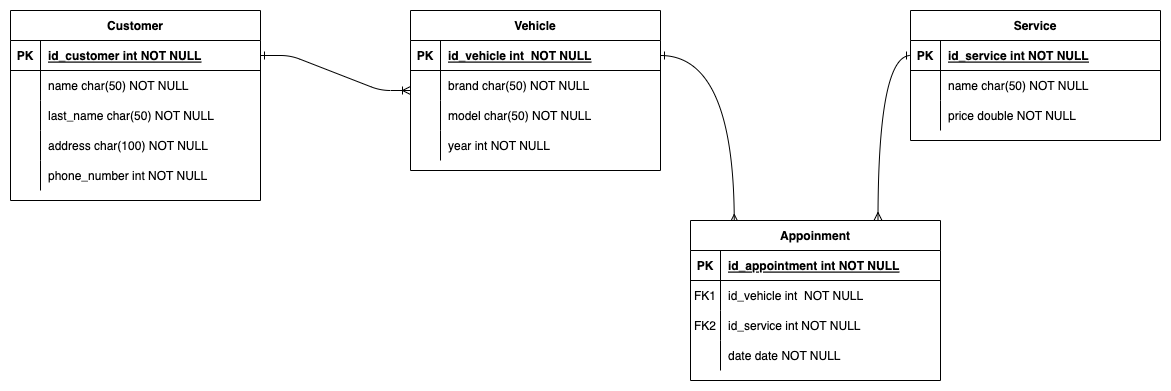

The diagram above was exported from draw.io. Its source (the exported page's mxGraphModel, read from the mxfile embedded in the PNG):
<mxGraphModel dx="1826" dy="737" grid="1" gridSize="10" guides="1" tooltips="1" connect="1" arrows="1" fold="1" page="0" pageScale="1" pageWidth="850" pageHeight="1100" math="0" shadow="0" extFonts="Permanent Marker^https://fonts.googleapis.com/css?family=Permanent+Marker">
  <root>
    <mxCell id="0" />
    <mxCell id="1" parent="0" />
    <mxCell id="C-vyLk0tnHw3VtMMgP7b-1" value="" style="edgeStyle=entityRelationEdgeStyle;endArrow=ERoneToMany;startArrow=ERone;endFill=0;startFill=0;" parent="1" source="C-vyLk0tnHw3VtMMgP7b-24" target="A3ra0cipaqONoZ0i-O64-1" edge="1">
      <mxGeometry width="100" height="100" relative="1" as="geometry">
        <mxPoint x="340" y="720" as="sourcePoint" />
        <mxPoint x="440" y="620" as="targetPoint" />
      </mxGeometry>
    </mxCell>
    <mxCell id="C-vyLk0tnHw3VtMMgP7b-2" value="Service" style="shape=table;startSize=30;container=1;collapsible=1;childLayout=tableLayout;fixedRows=1;rowLines=0;fontStyle=1;align=center;resizeLast=1;" parent="1" vertex="1">
      <mxGeometry x="820" y="60" width="250" height="130" as="geometry" />
    </mxCell>
    <mxCell id="C-vyLk0tnHw3VtMMgP7b-3" value="" style="shape=partialRectangle;collapsible=0;dropTarget=0;pointerEvents=0;fillColor=none;points=[[0,0.5],[1,0.5]];portConstraint=eastwest;top=0;left=0;right=0;bottom=1;" parent="C-vyLk0tnHw3VtMMgP7b-2" vertex="1">
      <mxGeometry y="30" width="250" height="30" as="geometry" />
    </mxCell>
    <mxCell id="C-vyLk0tnHw3VtMMgP7b-4" value="PK" style="shape=partialRectangle;overflow=hidden;connectable=0;fillColor=none;top=0;left=0;bottom=0;right=0;fontStyle=1;" parent="C-vyLk0tnHw3VtMMgP7b-3" vertex="1">
      <mxGeometry width="30" height="30" as="geometry">
        <mxRectangle width="30" height="30" as="alternateBounds" />
      </mxGeometry>
    </mxCell>
    <mxCell id="C-vyLk0tnHw3VtMMgP7b-5" value="id_service int NOT NULL " style="shape=partialRectangle;overflow=hidden;connectable=0;fillColor=none;top=0;left=0;bottom=0;right=0;align=left;spacingLeft=6;fontStyle=5;" parent="C-vyLk0tnHw3VtMMgP7b-3" vertex="1">
      <mxGeometry x="30" width="220" height="30" as="geometry">
        <mxRectangle width="220" height="30" as="alternateBounds" />
      </mxGeometry>
    </mxCell>
    <mxCell id="C-vyLk0tnHw3VtMMgP7b-6" value="" style="shape=partialRectangle;collapsible=0;dropTarget=0;pointerEvents=0;fillColor=none;points=[[0,0.5],[1,0.5]];portConstraint=eastwest;top=0;left=0;right=0;bottom=0;" parent="C-vyLk0tnHw3VtMMgP7b-2" vertex="1">
      <mxGeometry y="60" width="250" height="30" as="geometry" />
    </mxCell>
    <mxCell id="C-vyLk0tnHw3VtMMgP7b-7" value="" style="shape=partialRectangle;overflow=hidden;connectable=0;fillColor=none;top=0;left=0;bottom=0;right=0;" parent="C-vyLk0tnHw3VtMMgP7b-6" vertex="1">
      <mxGeometry width="30" height="30" as="geometry">
        <mxRectangle width="30" height="30" as="alternateBounds" />
      </mxGeometry>
    </mxCell>
    <mxCell id="C-vyLk0tnHw3VtMMgP7b-8" value="name char(50) NOT NULL" style="shape=partialRectangle;overflow=hidden;connectable=0;fillColor=none;top=0;left=0;bottom=0;right=0;align=left;spacingLeft=6;" parent="C-vyLk0tnHw3VtMMgP7b-6" vertex="1">
      <mxGeometry x="30" width="220" height="30" as="geometry">
        <mxRectangle width="220" height="30" as="alternateBounds" />
      </mxGeometry>
    </mxCell>
    <mxCell id="C-vyLk0tnHw3VtMMgP7b-9" value="" style="shape=partialRectangle;collapsible=0;dropTarget=0;pointerEvents=0;fillColor=none;points=[[0,0.5],[1,0.5]];portConstraint=eastwest;top=0;left=0;right=0;bottom=0;" parent="C-vyLk0tnHw3VtMMgP7b-2" vertex="1">
      <mxGeometry y="90" width="250" height="30" as="geometry" />
    </mxCell>
    <mxCell id="C-vyLk0tnHw3VtMMgP7b-10" value="" style="shape=partialRectangle;overflow=hidden;connectable=0;fillColor=none;top=0;left=0;bottom=0;right=0;" parent="C-vyLk0tnHw3VtMMgP7b-9" vertex="1">
      <mxGeometry width="30" height="30" as="geometry">
        <mxRectangle width="30" height="30" as="alternateBounds" />
      </mxGeometry>
    </mxCell>
    <mxCell id="C-vyLk0tnHw3VtMMgP7b-11" value="price double NOT NULL" style="shape=partialRectangle;overflow=hidden;connectable=0;fillColor=none;top=0;left=0;bottom=0;right=0;align=left;spacingLeft=6;" parent="C-vyLk0tnHw3VtMMgP7b-9" vertex="1">
      <mxGeometry x="30" width="220" height="30" as="geometry">
        <mxRectangle width="220" height="30" as="alternateBounds" />
      </mxGeometry>
    </mxCell>
    <mxCell id="C-vyLk0tnHw3VtMMgP7b-23" value="Customer" style="shape=table;startSize=30;container=1;collapsible=1;childLayout=tableLayout;fixedRows=1;rowLines=0;fontStyle=1;align=center;resizeLast=1;" parent="1" vertex="1">
      <mxGeometry x="-80" y="60" width="250" height="190" as="geometry" />
    </mxCell>
    <mxCell id="C-vyLk0tnHw3VtMMgP7b-24" value="" style="shape=partialRectangle;collapsible=0;dropTarget=0;pointerEvents=0;fillColor=none;points=[[0,0.5],[1,0.5]];portConstraint=eastwest;top=0;left=0;right=0;bottom=1;" parent="C-vyLk0tnHw3VtMMgP7b-23" vertex="1">
      <mxGeometry y="30" width="250" height="30" as="geometry" />
    </mxCell>
    <mxCell id="C-vyLk0tnHw3VtMMgP7b-25" value="PK" style="shape=partialRectangle;overflow=hidden;connectable=0;fillColor=none;top=0;left=0;bottom=0;right=0;fontStyle=1;" parent="C-vyLk0tnHw3VtMMgP7b-24" vertex="1">
      <mxGeometry width="30" height="30" as="geometry">
        <mxRectangle width="30" height="30" as="alternateBounds" />
      </mxGeometry>
    </mxCell>
    <mxCell id="C-vyLk0tnHw3VtMMgP7b-26" value="id_customer int NOT NULL " style="shape=partialRectangle;overflow=hidden;connectable=0;fillColor=none;top=0;left=0;bottom=0;right=0;align=left;spacingLeft=6;fontStyle=5;" parent="C-vyLk0tnHw3VtMMgP7b-24" vertex="1">
      <mxGeometry x="30" width="220" height="30" as="geometry">
        <mxRectangle width="220" height="30" as="alternateBounds" />
      </mxGeometry>
    </mxCell>
    <mxCell id="C-vyLk0tnHw3VtMMgP7b-27" value="" style="shape=partialRectangle;collapsible=0;dropTarget=0;pointerEvents=0;fillColor=none;points=[[0,0.5],[1,0.5]];portConstraint=eastwest;top=0;left=0;right=0;bottom=0;" parent="C-vyLk0tnHw3VtMMgP7b-23" vertex="1">
      <mxGeometry y="60" width="250" height="30" as="geometry" />
    </mxCell>
    <mxCell id="C-vyLk0tnHw3VtMMgP7b-28" value="" style="shape=partialRectangle;overflow=hidden;connectable=0;fillColor=none;top=0;left=0;bottom=0;right=0;" parent="C-vyLk0tnHw3VtMMgP7b-27" vertex="1">
      <mxGeometry width="30" height="30" as="geometry">
        <mxRectangle width="30" height="30" as="alternateBounds" />
      </mxGeometry>
    </mxCell>
    <mxCell id="C-vyLk0tnHw3VtMMgP7b-29" value="name char(50) NOT NULL" style="shape=partialRectangle;overflow=hidden;connectable=0;fillColor=none;top=0;left=0;bottom=0;right=0;align=left;spacingLeft=6;" parent="C-vyLk0tnHw3VtMMgP7b-27" vertex="1">
      <mxGeometry x="30" width="220" height="30" as="geometry">
        <mxRectangle width="220" height="30" as="alternateBounds" />
      </mxGeometry>
    </mxCell>
    <mxCell id="A3ra0cipaqONoZ0i-O64-20" style="shape=partialRectangle;collapsible=0;dropTarget=0;pointerEvents=0;fillColor=none;points=[[0,0.5],[1,0.5]];portConstraint=eastwest;top=0;left=0;right=0;bottom=0;" parent="C-vyLk0tnHw3VtMMgP7b-23" vertex="1">
      <mxGeometry y="90" width="250" height="30" as="geometry" />
    </mxCell>
    <mxCell id="A3ra0cipaqONoZ0i-O64-21" style="shape=partialRectangle;overflow=hidden;connectable=0;fillColor=none;top=0;left=0;bottom=0;right=0;" parent="A3ra0cipaqONoZ0i-O64-20" vertex="1">
      <mxGeometry width="30" height="30" as="geometry">
        <mxRectangle width="30" height="30" as="alternateBounds" />
      </mxGeometry>
    </mxCell>
    <mxCell id="A3ra0cipaqONoZ0i-O64-22" value="last_name char(50) NOT NULL" style="shape=partialRectangle;overflow=hidden;connectable=0;fillColor=none;top=0;left=0;bottom=0;right=0;align=left;spacingLeft=6;" parent="A3ra0cipaqONoZ0i-O64-20" vertex="1">
      <mxGeometry x="30" width="220" height="30" as="geometry">
        <mxRectangle width="220" height="30" as="alternateBounds" />
      </mxGeometry>
    </mxCell>
    <mxCell id="A3ra0cipaqONoZ0i-O64-23" style="shape=partialRectangle;collapsible=0;dropTarget=0;pointerEvents=0;fillColor=none;points=[[0,0.5],[1,0.5]];portConstraint=eastwest;top=0;left=0;right=0;bottom=0;" parent="C-vyLk0tnHw3VtMMgP7b-23" vertex="1">
      <mxGeometry y="120" width="250" height="30" as="geometry" />
    </mxCell>
    <mxCell id="A3ra0cipaqONoZ0i-O64-24" style="shape=partialRectangle;overflow=hidden;connectable=0;fillColor=none;top=0;left=0;bottom=0;right=0;" parent="A3ra0cipaqONoZ0i-O64-23" vertex="1">
      <mxGeometry width="30" height="30" as="geometry">
        <mxRectangle width="30" height="30" as="alternateBounds" />
      </mxGeometry>
    </mxCell>
    <mxCell id="A3ra0cipaqONoZ0i-O64-25" value="address char(100) NOT NULL" style="shape=partialRectangle;overflow=hidden;connectable=0;fillColor=none;top=0;left=0;bottom=0;right=0;align=left;spacingLeft=6;" parent="A3ra0cipaqONoZ0i-O64-23" vertex="1">
      <mxGeometry x="30" width="220" height="30" as="geometry">
        <mxRectangle width="220" height="30" as="alternateBounds" />
      </mxGeometry>
    </mxCell>
    <mxCell id="A3ra0cipaqONoZ0i-O64-26" style="shape=partialRectangle;collapsible=0;dropTarget=0;pointerEvents=0;fillColor=none;points=[[0,0.5],[1,0.5]];portConstraint=eastwest;top=0;left=0;right=0;bottom=0;" parent="C-vyLk0tnHw3VtMMgP7b-23" vertex="1">
      <mxGeometry y="150" width="250" height="30" as="geometry" />
    </mxCell>
    <mxCell id="A3ra0cipaqONoZ0i-O64-27" style="shape=partialRectangle;overflow=hidden;connectable=0;fillColor=none;top=0;left=0;bottom=0;right=0;" parent="A3ra0cipaqONoZ0i-O64-26" vertex="1">
      <mxGeometry width="30" height="30" as="geometry">
        <mxRectangle width="30" height="30" as="alternateBounds" />
      </mxGeometry>
    </mxCell>
    <mxCell id="A3ra0cipaqONoZ0i-O64-28" value="phone_number int NOT NULL" style="shape=partialRectangle;overflow=hidden;connectable=0;fillColor=none;top=0;left=0;bottom=0;right=0;align=left;spacingLeft=6;" parent="A3ra0cipaqONoZ0i-O64-26" vertex="1">
      <mxGeometry x="30" width="220" height="30" as="geometry">
        <mxRectangle width="220" height="30" as="alternateBounds" />
      </mxGeometry>
    </mxCell>
    <mxCell id="A3ra0cipaqONoZ0i-O64-8" style="edgeStyle=orthogonalEdgeStyle;rounded=0;orthogonalLoop=1;jettySize=auto;html=1;startArrow=ERone;startFill=0;endArrow=ERmany;endFill=0;curved=1;entryX=0.175;entryY=0.012;entryDx=0;entryDy=0;entryPerimeter=0;" parent="1" source="A3ra0cipaqONoZ0i-O64-2" target="A3ra0cipaqONoZ0i-O64-9" edge="1">
      <mxGeometry relative="1" as="geometry" />
    </mxCell>
    <mxCell id="A3ra0cipaqONoZ0i-O64-1" value="Vehicle" style="shape=table;startSize=30;container=1;collapsible=1;childLayout=tableLayout;fixedRows=1;rowLines=0;fontStyle=1;align=center;resizeLast=1;" parent="1" vertex="1">
      <mxGeometry x="320" y="60" width="250" height="160" as="geometry" />
    </mxCell>
    <mxCell id="A3ra0cipaqONoZ0i-O64-2" value="" style="shape=partialRectangle;collapsible=0;dropTarget=0;pointerEvents=0;fillColor=none;points=[[0,0.5],[1,0.5]];portConstraint=eastwest;top=0;left=0;right=0;bottom=1;" parent="A3ra0cipaqONoZ0i-O64-1" vertex="1">
      <mxGeometry y="30" width="250" height="30" as="geometry" />
    </mxCell>
    <mxCell id="A3ra0cipaqONoZ0i-O64-3" value="PK" style="shape=partialRectangle;overflow=hidden;connectable=0;fillColor=none;top=0;left=0;bottom=0;right=0;fontStyle=1;" parent="A3ra0cipaqONoZ0i-O64-2" vertex="1">
      <mxGeometry width="30" height="30" as="geometry">
        <mxRectangle width="30" height="30" as="alternateBounds" />
      </mxGeometry>
    </mxCell>
    <mxCell id="A3ra0cipaqONoZ0i-O64-4" value="id_vehicle int  NOT NULL" style="shape=partialRectangle;overflow=hidden;connectable=0;fillColor=none;top=0;left=0;bottom=0;right=0;align=left;spacingLeft=6;fontStyle=5;" parent="A3ra0cipaqONoZ0i-O64-2" vertex="1">
      <mxGeometry x="30" width="220" height="30" as="geometry">
        <mxRectangle width="220" height="30" as="alternateBounds" />
      </mxGeometry>
    </mxCell>
    <mxCell id="A3ra0cipaqONoZ0i-O64-5" value="" style="shape=partialRectangle;collapsible=0;dropTarget=0;pointerEvents=0;fillColor=none;points=[[0,0.5],[1,0.5]];portConstraint=eastwest;top=0;left=0;right=0;bottom=0;" parent="A3ra0cipaqONoZ0i-O64-1" vertex="1">
      <mxGeometry y="60" width="250" height="30" as="geometry" />
    </mxCell>
    <mxCell id="A3ra0cipaqONoZ0i-O64-6" value="" style="shape=partialRectangle;overflow=hidden;connectable=0;fillColor=none;top=0;left=0;bottom=0;right=0;" parent="A3ra0cipaqONoZ0i-O64-5" vertex="1">
      <mxGeometry width="30" height="30" as="geometry">
        <mxRectangle width="30" height="30" as="alternateBounds" />
      </mxGeometry>
    </mxCell>
    <mxCell id="A3ra0cipaqONoZ0i-O64-7" value="brand char(50) NOT NULL" style="shape=partialRectangle;overflow=hidden;connectable=0;fillColor=none;top=0;left=0;bottom=0;right=0;align=left;spacingLeft=6;" parent="A3ra0cipaqONoZ0i-O64-5" vertex="1">
      <mxGeometry x="30" width="220" height="30" as="geometry">
        <mxRectangle width="220" height="30" as="alternateBounds" />
      </mxGeometry>
    </mxCell>
    <mxCell id="A3ra0cipaqONoZ0i-O64-29" style="shape=partialRectangle;collapsible=0;dropTarget=0;pointerEvents=0;fillColor=none;points=[[0,0.5],[1,0.5]];portConstraint=eastwest;top=0;left=0;right=0;bottom=0;" parent="A3ra0cipaqONoZ0i-O64-1" vertex="1">
      <mxGeometry y="90" width="250" height="30" as="geometry" />
    </mxCell>
    <mxCell id="A3ra0cipaqONoZ0i-O64-30" style="shape=partialRectangle;overflow=hidden;connectable=0;fillColor=none;top=0;left=0;bottom=0;right=0;" parent="A3ra0cipaqONoZ0i-O64-29" vertex="1">
      <mxGeometry width="30" height="30" as="geometry">
        <mxRectangle width="30" height="30" as="alternateBounds" />
      </mxGeometry>
    </mxCell>
    <mxCell id="A3ra0cipaqONoZ0i-O64-31" value="model char(50) NOT NULL" style="shape=partialRectangle;overflow=hidden;connectable=0;fillColor=none;top=0;left=0;bottom=0;right=0;align=left;spacingLeft=6;" parent="A3ra0cipaqONoZ0i-O64-29" vertex="1">
      <mxGeometry x="30" width="220" height="30" as="geometry">
        <mxRectangle width="220" height="30" as="alternateBounds" />
      </mxGeometry>
    </mxCell>
    <mxCell id="A3ra0cipaqONoZ0i-O64-32" style="shape=partialRectangle;collapsible=0;dropTarget=0;pointerEvents=0;fillColor=none;points=[[0,0.5],[1,0.5]];portConstraint=eastwest;top=0;left=0;right=0;bottom=0;" parent="A3ra0cipaqONoZ0i-O64-1" vertex="1">
      <mxGeometry y="120" width="250" height="30" as="geometry" />
    </mxCell>
    <mxCell id="A3ra0cipaqONoZ0i-O64-33" style="shape=partialRectangle;overflow=hidden;connectable=0;fillColor=none;top=0;left=0;bottom=0;right=0;" parent="A3ra0cipaqONoZ0i-O64-32" vertex="1">
      <mxGeometry width="30" height="30" as="geometry">
        <mxRectangle width="30" height="30" as="alternateBounds" />
      </mxGeometry>
    </mxCell>
    <mxCell id="A3ra0cipaqONoZ0i-O64-34" value="year int NOT NULL" style="shape=partialRectangle;overflow=hidden;connectable=0;fillColor=none;top=0;left=0;bottom=0;right=0;align=left;spacingLeft=6;" parent="A3ra0cipaqONoZ0i-O64-32" vertex="1">
      <mxGeometry x="30" width="220" height="30" as="geometry">
        <mxRectangle width="220" height="30" as="alternateBounds" />
      </mxGeometry>
    </mxCell>
    <mxCell id="A3ra0cipaqONoZ0i-O64-19" style="edgeStyle=orthogonalEdgeStyle;curved=1;rounded=0;orthogonalLoop=1;jettySize=auto;html=1;startArrow=ERmany;startFill=0;endArrow=ERone;endFill=0;exitX=0.75;exitY=0;exitDx=0;exitDy=0;" parent="1" source="A3ra0cipaqONoZ0i-O64-9" target="C-vyLk0tnHw3VtMMgP7b-3" edge="1">
      <mxGeometry relative="1" as="geometry" />
    </mxCell>
    <mxCell id="A3ra0cipaqONoZ0i-O64-9" value="Appoinment" style="shape=table;startSize=30;container=1;collapsible=1;childLayout=tableLayout;fixedRows=1;rowLines=0;fontStyle=1;align=center;resizeLast=1;" parent="1" vertex="1">
      <mxGeometry x="600" y="270" width="250" height="160" as="geometry" />
    </mxCell>
    <mxCell id="A3ra0cipaqONoZ0i-O64-10" value="" style="shape=partialRectangle;collapsible=0;dropTarget=0;pointerEvents=0;fillColor=none;points=[[0,0.5],[1,0.5]];portConstraint=eastwest;top=0;left=0;right=0;bottom=1;" parent="A3ra0cipaqONoZ0i-O64-9" vertex="1">
      <mxGeometry y="30" width="250" height="30" as="geometry" />
    </mxCell>
    <mxCell id="A3ra0cipaqONoZ0i-O64-11" value="PK" style="shape=partialRectangle;overflow=hidden;connectable=0;fillColor=none;top=0;left=0;bottom=0;right=0;fontStyle=1;" parent="A3ra0cipaqONoZ0i-O64-10" vertex="1">
      <mxGeometry width="30" height="30" as="geometry">
        <mxRectangle width="30" height="30" as="alternateBounds" />
      </mxGeometry>
    </mxCell>
    <mxCell id="A3ra0cipaqONoZ0i-O64-12" value="id_appointment int NOT NULL " style="shape=partialRectangle;overflow=hidden;connectable=0;fillColor=none;top=0;left=0;bottom=0;right=0;align=left;spacingLeft=6;fontStyle=5;" parent="A3ra0cipaqONoZ0i-O64-10" vertex="1">
      <mxGeometry x="30" width="220" height="30" as="geometry">
        <mxRectangle width="220" height="30" as="alternateBounds" />
      </mxGeometry>
    </mxCell>
    <mxCell id="A3ra0cipaqONoZ0i-O64-13" value="" style="shape=partialRectangle;collapsible=0;dropTarget=0;pointerEvents=0;fillColor=none;points=[[0,0.5],[1,0.5]];portConstraint=eastwest;top=0;left=0;right=0;bottom=0;" parent="A3ra0cipaqONoZ0i-O64-9" vertex="1">
      <mxGeometry y="60" width="250" height="30" as="geometry" />
    </mxCell>
    <mxCell id="A3ra0cipaqONoZ0i-O64-14" value="FK1" style="shape=partialRectangle;overflow=hidden;connectable=0;fillColor=none;top=0;left=0;bottom=0;right=0;" parent="A3ra0cipaqONoZ0i-O64-13" vertex="1">
      <mxGeometry width="30" height="30" as="geometry">
        <mxRectangle width="30" height="30" as="alternateBounds" />
      </mxGeometry>
    </mxCell>
    <mxCell id="A3ra0cipaqONoZ0i-O64-15" value="id_vehicle int  NOT NULL" style="shape=partialRectangle;overflow=hidden;connectable=0;fillColor=none;top=0;left=0;bottom=0;right=0;align=left;spacingLeft=6;" parent="A3ra0cipaqONoZ0i-O64-13" vertex="1">
      <mxGeometry x="30" width="220" height="30" as="geometry">
        <mxRectangle width="220" height="30" as="alternateBounds" />
      </mxGeometry>
    </mxCell>
    <mxCell id="A3ra0cipaqONoZ0i-O64-16" value="" style="shape=partialRectangle;collapsible=0;dropTarget=0;pointerEvents=0;fillColor=none;points=[[0,0.5],[1,0.5]];portConstraint=eastwest;top=0;left=0;right=0;bottom=0;" parent="A3ra0cipaqONoZ0i-O64-9" vertex="1">
      <mxGeometry y="90" width="250" height="30" as="geometry" />
    </mxCell>
    <mxCell id="A3ra0cipaqONoZ0i-O64-17" value="FK2" style="shape=partialRectangle;overflow=hidden;connectable=0;fillColor=none;top=0;left=0;bottom=0;right=0;" parent="A3ra0cipaqONoZ0i-O64-16" vertex="1">
      <mxGeometry width="30" height="30" as="geometry">
        <mxRectangle width="30" height="30" as="alternateBounds" />
      </mxGeometry>
    </mxCell>
    <mxCell id="A3ra0cipaqONoZ0i-O64-18" value="id_service int NOT NULL" style="shape=partialRectangle;overflow=hidden;connectable=0;fillColor=none;top=0;left=0;bottom=0;right=0;align=left;spacingLeft=6;" parent="A3ra0cipaqONoZ0i-O64-16" vertex="1">
      <mxGeometry x="30" width="220" height="30" as="geometry">
        <mxRectangle width="220" height="30" as="alternateBounds" />
      </mxGeometry>
    </mxCell>
    <mxCell id="A3ra0cipaqONoZ0i-O64-35" style="shape=partialRectangle;collapsible=0;dropTarget=0;pointerEvents=0;fillColor=none;points=[[0,0.5],[1,0.5]];portConstraint=eastwest;top=0;left=0;right=0;bottom=0;" parent="A3ra0cipaqONoZ0i-O64-9" vertex="1">
      <mxGeometry y="120" width="250" height="30" as="geometry" />
    </mxCell>
    <mxCell id="A3ra0cipaqONoZ0i-O64-36" style="shape=partialRectangle;overflow=hidden;connectable=0;fillColor=none;top=0;left=0;bottom=0;right=0;" parent="A3ra0cipaqONoZ0i-O64-35" vertex="1">
      <mxGeometry width="30" height="30" as="geometry">
        <mxRectangle width="30" height="30" as="alternateBounds" />
      </mxGeometry>
    </mxCell>
    <mxCell id="A3ra0cipaqONoZ0i-O64-37" value="date date NOT NULL" style="shape=partialRectangle;overflow=hidden;connectable=0;fillColor=none;top=0;left=0;bottom=0;right=0;align=left;spacingLeft=6;" parent="A3ra0cipaqONoZ0i-O64-35" vertex="1">
      <mxGeometry x="30" width="220" height="30" as="geometry">
        <mxRectangle width="220" height="30" as="alternateBounds" />
      </mxGeometry>
    </mxCell>
  </root>
</mxGraphModel>